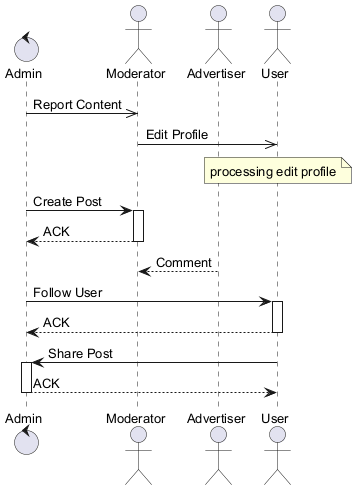

The diagram above was rendered by PlantUML. Its source (embedded in the PNG):
@startuml
skinparam backgroundColor #FFFFFF
skinparam classBackgroundColor #F3E5F5
skinparam classBorderColor #6A1B9A
skinparam defaultFontSize 13
control "Admin" as A
actor "Moderator" as M
actor "Advertiser" as A2
actor "User" as U
A ->> M : Report Content
M ->> U : Edit Profile
note over U : processing edit profile
A -> M : Create Post
activate M
M --> A : ACK
deactivate M
A2 --> M : Comment
A -> U : Follow User
activate U
U --> A : ACK
deactivate U
U -> A : Share Post
activate A
A --> U : ACK
deactivate A
@enduml